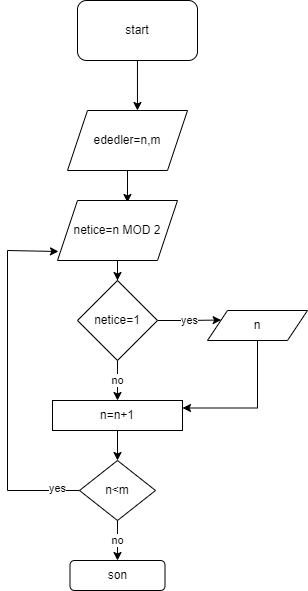

The diagram above was exported from draw.io. Its source (the exported page's mxGraphModel, read from the mxfile embedded in the PNG):
<mxGraphModel dx="1422" dy="737" grid="1" gridSize="10" guides="1" tooltips="1" connect="1" arrows="1" fold="1" page="1" pageScale="1" pageWidth="827" pageHeight="1169" math="0" shadow="0">
  <root>
    <mxCell id="0" />
    <mxCell id="1" parent="0" />
    <mxCell id="rZjN8F8bMzx8Vvpeq5DM-6" style="edgeStyle=orthogonalEdgeStyle;rounded=0;orthogonalLoop=1;jettySize=auto;html=1;entryX=0.583;entryY=0;entryDx=0;entryDy=0;entryPerimeter=0;" edge="1" parent="1" source="rZjN8F8bMzx8Vvpeq5DM-2" target="rZjN8F8bMzx8Vvpeq5DM-3">
      <mxGeometry relative="1" as="geometry" />
    </mxCell>
    <mxCell id="rZjN8F8bMzx8Vvpeq5DM-2" value="start" style="rounded=1;whiteSpace=wrap;html=1;" vertex="1" parent="1">
      <mxGeometry x="330" y="20" width="120" height="60" as="geometry" />
    </mxCell>
    <mxCell id="rZjN8F8bMzx8Vvpeq5DM-86" style="edgeStyle=orthogonalEdgeStyle;rounded=0;orthogonalLoop=1;jettySize=auto;html=1;entryX=0.583;entryY=0.033;entryDx=0;entryDy=0;entryPerimeter=0;" edge="1" parent="1" source="rZjN8F8bMzx8Vvpeq5DM-3" target="rZjN8F8bMzx8Vvpeq5DM-70">
      <mxGeometry relative="1" as="geometry" />
    </mxCell>
    <mxCell id="rZjN8F8bMzx8Vvpeq5DM-3" value="ededler=n,m" style="shape=parallelogram;perimeter=parallelogramPerimeter;whiteSpace=wrap;html=1;fixedSize=1;" vertex="1" parent="1">
      <mxGeometry x="320" y="130" width="120" height="60" as="geometry" />
    </mxCell>
    <mxCell id="rZjN8F8bMzx8Vvpeq5DM-87" style="edgeStyle=orthogonalEdgeStyle;rounded=0;orthogonalLoop=1;jettySize=auto;html=1;entryX=0.5;entryY=0;entryDx=0;entryDy=0;" edge="1" parent="1" source="rZjN8F8bMzx8Vvpeq5DM-70" target="rZjN8F8bMzx8Vvpeq5DM-71">
      <mxGeometry relative="1" as="geometry" />
    </mxCell>
    <mxCell id="rZjN8F8bMzx8Vvpeq5DM-70" value="netice=n MOD 2" style="shape=parallelogram;perimeter=parallelogramPerimeter;whiteSpace=wrap;html=1;fixedSize=1;" vertex="1" parent="1">
      <mxGeometry x="310" y="220" width="120" height="60" as="geometry" />
    </mxCell>
    <mxCell id="rZjN8F8bMzx8Vvpeq5DM-77" value="yes" style="edgeStyle=orthogonalEdgeStyle;rounded=0;orthogonalLoop=1;jettySize=auto;html=1;entryX=0;entryY=0.25;entryDx=0;entryDy=0;" edge="1" parent="1" source="rZjN8F8bMzx8Vvpeq5DM-71" target="rZjN8F8bMzx8Vvpeq5DM-74">
      <mxGeometry relative="1" as="geometry">
        <Array as="points">
          <mxPoint x="435" y="340" />
          <mxPoint x="435" y="340" />
        </Array>
      </mxGeometry>
    </mxCell>
    <mxCell id="rZjN8F8bMzx8Vvpeq5DM-79" value="no" style="edgeStyle=orthogonalEdgeStyle;rounded=0;orthogonalLoop=1;jettySize=auto;html=1;entryX=0.5;entryY=0;entryDx=0;entryDy=0;" edge="1" parent="1" source="rZjN8F8bMzx8Vvpeq5DM-71" target="rZjN8F8bMzx8Vvpeq5DM-78">
      <mxGeometry relative="1" as="geometry" />
    </mxCell>
    <mxCell id="rZjN8F8bMzx8Vvpeq5DM-71" value="netice=1" style="rhombus;whiteSpace=wrap;html=1;" vertex="1" parent="1">
      <mxGeometry x="330" y="300" width="80" height="80" as="geometry" />
    </mxCell>
    <mxCell id="rZjN8F8bMzx8Vvpeq5DM-90" style="edgeStyle=orthogonalEdgeStyle;rounded=0;orthogonalLoop=1;jettySize=auto;html=1;entryX=1;entryY=0.25;entryDx=0;entryDy=0;" edge="1" parent="1" source="rZjN8F8bMzx8Vvpeq5DM-74" target="rZjN8F8bMzx8Vvpeq5DM-78">
      <mxGeometry relative="1" as="geometry">
        <Array as="points">
          <mxPoint x="510" y="428" />
        </Array>
      </mxGeometry>
    </mxCell>
    <mxCell id="rZjN8F8bMzx8Vvpeq5DM-74" value="n" style="shape=parallelogram;perimeter=parallelogramPerimeter;whiteSpace=wrap;html=1;fixedSize=1;" vertex="1" parent="1">
      <mxGeometry x="460" y="330" width="100" height="30" as="geometry" />
    </mxCell>
    <mxCell id="rZjN8F8bMzx8Vvpeq5DM-82" style="edgeStyle=orthogonalEdgeStyle;rounded=0;orthogonalLoop=1;jettySize=auto;html=1;entryX=0.5;entryY=0;entryDx=0;entryDy=0;" edge="1" parent="1" source="rZjN8F8bMzx8Vvpeq5DM-78" target="rZjN8F8bMzx8Vvpeq5DM-80">
      <mxGeometry relative="1" as="geometry" />
    </mxCell>
    <mxCell id="rZjN8F8bMzx8Vvpeq5DM-78" value="n=n+1" style="rounded=0;whiteSpace=wrap;html=1;" vertex="1" parent="1">
      <mxGeometry x="305" y="420" width="130" height="30" as="geometry" />
    </mxCell>
    <mxCell id="rZjN8F8bMzx8Vvpeq5DM-84" style="edgeStyle=orthogonalEdgeStyle;rounded=0;orthogonalLoop=1;jettySize=auto;html=1;entryX=0.008;entryY=0.85;entryDx=0;entryDy=0;entryPerimeter=0;" edge="1" parent="1" source="rZjN8F8bMzx8Vvpeq5DM-80" target="rZjN8F8bMzx8Vvpeq5DM-70">
      <mxGeometry relative="1" as="geometry">
        <mxPoint x="300" y="270" as="targetPoint" />
        <Array as="points">
          <mxPoint x="260" y="510" />
          <mxPoint x="260" y="270" />
        </Array>
      </mxGeometry>
    </mxCell>
    <mxCell id="rZjN8F8bMzx8Vvpeq5DM-85" value="yes" style="edgeLabel;html=1;align=center;verticalAlign=middle;resizable=0;points=[];" vertex="1" connectable="0" parent="rZjN8F8bMzx8Vvpeq5DM-84">
      <mxGeometry x="-0.8733" y="-3" relative="1" as="geometry">
        <mxPoint as="offset" />
      </mxGeometry>
    </mxCell>
    <mxCell id="rZjN8F8bMzx8Vvpeq5DM-89" value="no" style="edgeStyle=orthogonalEdgeStyle;rounded=0;orthogonalLoop=1;jettySize=auto;html=1;entryX=0.5;entryY=0;entryDx=0;entryDy=0;" edge="1" parent="1" source="rZjN8F8bMzx8Vvpeq5DM-80" target="rZjN8F8bMzx8Vvpeq5DM-88">
      <mxGeometry relative="1" as="geometry" />
    </mxCell>
    <mxCell id="rZjN8F8bMzx8Vvpeq5DM-80" value="n&amp;lt;m" style="rhombus;whiteSpace=wrap;html=1;" vertex="1" parent="1">
      <mxGeometry x="332" y="480" width="76" height="60" as="geometry" />
    </mxCell>
    <mxCell id="rZjN8F8bMzx8Vvpeq5DM-88" value="son" style="rounded=1;whiteSpace=wrap;html=1;" vertex="1" parent="1">
      <mxGeometry x="322.5" y="580" width="95" height="30" as="geometry" />
    </mxCell>
  </root>
</mxGraphModel>